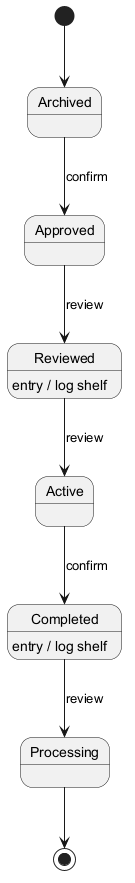

The diagram above was rendered by PlantUML. Its source (embedded in the PNG):
@startuml
skinparam backgroundColor #FFFFFF
skinparam classBackgroundColor #F1F8E9
skinparam classBorderColor #33691E
[*] --> Archived
Archived --> Approved : confirm
Approved --> Reviewed : review
Reviewed --> Active : review
Reviewed : entry / log shelf
Active --> Completed : confirm
Completed --> Processing : review
Completed : entry / log shelf
Processing --> [*]
@enduml